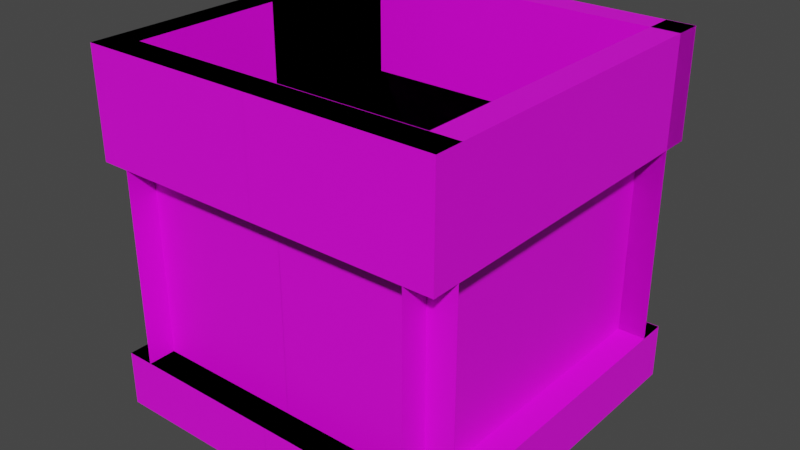 # Source: Walls.blend  (saved by Blender 3.4.6; exported with 4.5.12 LTS)
import bpy
from mathutils import Matrix  # noqa: F401  (used for matrix-valued properties, if any)

bpy.ops.wm.read_factory_settings(use_empty=True)
scene = bpy.context.scene
scene.name = 'Scene'

# ---- collections
col_collection = bpy.data.collections.new('Collection'); scene.collection.children.link(col_collection)

# ---- images (referenced by path relative to the original .blend; pixels are not part of the script)
import os
ASSET_DIR = os.environ.get("B2B_ASSET_DIR", "")  # directory of the original .blend (textures are referenced by path, not embedded)
HERE = os.path.dirname(os.path.abspath(__file__))  # packed textures are extracted next to this script under _unpacked/

def load_image(name, relpath, width, height, colorspace="sRGB"):
    """Load a texture the original file referenced (path relative to the .blend, or extracted next to this script)."""
    p = next((c for c in (os.path.join(HERE, relpath), os.path.join(ASSET_DIR, relpath)) if relpath and os.path.exists(c)), "")
    if p:
        img = bpy.data.images.load(p, check_existing=True)
        img.name = name
    else:  # same state as the original file: an image datablock whose file is absent (Cycles renders it pink)
        img = bpy.data.images.new(name, width, height)
        img.source = "FILE"
        img.filepath = "//" + (relpath or name)
    img.colorspace_settings.name = colorspace
    return img
img_modified_wall_png = load_image('Modified Wall.png', 'Modified Wall.png', 1024, 1024, 'sRGB')

# ---- materials (node trees are filled in below, after node groups)
mat_material_001 = bpy.data.materials.new('Material.001')
mat_material_001.use_transparent_shadow = False

# ---- material node trees
mat_material_001.use_nodes = True; mat_material_001.node_tree.nodes.clear()
_N = mat_material_001.node_tree.nodes; _L = mat_material_001.node_tree.links
n0 = _N.new('ShaderNodeBsdfPrincipled'); n0.name = 'Principled BSDF'; n0.location = (10, 300)
n0.distribution = 'GGX'
n0.subsurface_method = 'RANDOM_WALK_SKIN'
n0.inputs[3].default_value = 1.45
n0.inputs[27].default_value = (0.0, 0.0, 0.0, 1.0)
n0.inputs[28].default_value = 1.0
n1 = _N.new('ShaderNodeOutputMaterial'); n1.name = 'Material Output'; n1.location = (300, 300)
n2 = _N.new('ShaderNodeTexImage'); n2.name = 'Image Texture'; n2.location = (-280, 280)
n2.image = img_modified_wall_png
n2.interpolation = 'Closest'
_L.new(n0.outputs[0], n1.inputs[0])
_L.new(n2.outputs[0], n0.inputs[0])
n1.is_active_output = True

# ---- world
world_world = bpy.data.worlds.new('World'); scene.world = world_world
world_world.use_nodes = True; world_world.node_tree.nodes.clear()
_N = world_world.node_tree.nodes; _L = world_world.node_tree.links
n0 = _N.new('ShaderNodeOutputWorld'); n0.name = 'World Output'; n0.location = (300, 300)
n1 = _N.new('ShaderNodeBackground'); n1.name = 'Background'; n1.location = (10, 300)
n1.inputs[0].default_value = (0.05088, 0.05088, 0.05088, 1.0)
_L.new(n1.outputs[0], n0.inputs[0])
n0.is_active_output = True
world_world.color = (0.05088, 0.05088, 0.05088)
world_world.use_sun_shadow = False
world_world.sun_shadow_jitter_overblur = 0.0

# ---- meshes
me_cube_041 = bpy.data.meshes.new('Cube.041')
me_cube_041.from_pydata([(-0.5, -0.4219, 0.2969), (-0.5, 0.5, -5.96e-08), (0.5, -0.4219, 0.2969), (0.5, 0.5, -5.96e-08), (-0.5, -0.4219, -0.5469), (0.5, -0.4219, -0.5469), (-0.5, -0.4219, 0.0), (0.5, -0.4219, 0.0), (-0.5, -0.5, 0.0), (-0.5, -0.5, 0.2969), (0.5, -0.5, -0.5469), (0.5, -0.5, -0.7031), (-0.5, -0.5, -0.7031), (0.5, -0.5, 0.2969), (-0.5, -0.5, -0.5469), (0.5, -0.5, 0.0)], [], [(7, 3, 1, 6), (7, 6, 0, 2), (11, 10, 14, 12), (4, 5, 7, 6), (2, 0, 9, 13), (8, 15, 13, 9), (5, 4, 14, 10), (6, 7, 15, 8), (0, 6, 8, 9), (7, 2, 13, 15)])
_uv = me_cube_041.uv_layers.new(name='UVMap')
_uv.uv.foreach_set('vector', [0.5, 0.5, 0.5, 0.07812, 0.0, 0.07812, 0.0, 0.5, 1.0, 0.3906, 0.5, 0.3906, 0.5, 0.5391, 1.0, 0.5391, 1.0, 0.0, 1.0, 0.07812, 0.5, 0.07812, 0.5, 0.0, 0.5, 0.1172, 1.0, 0.1172, 1.0, 0.3906, 0.5, 0.3906, 1.0, 0.5781, 0.5, 0.5781, 0.5, 0.5391, 1.0, 0.5391, 0.5, 0.3906, 1.0, 0.3906, 1.0, 0.5391, 0.5, 0.5391, 1.0, 0.1172, 0.5, 0.1172, 0.5, 0.07812, 1.0, 0.07812, 0.5, 0.3984, 1.0, 0.3984, 1.0, 0.4297, 0.5, 0.4297, 0.9062, 0.5391, 0.9062, 0.3906, 0.9453, 0.3906, 0.9453, 0.5391, 0.7344, 0.3906, 0.7344, 0.5391, 0.7109, 0.5391, 0.7109, 0.3906])
me_cube_041.materials.append(mat_material_001)
me_cube_041.use_remesh_fix_poles = True
me_cube_041.use_remesh_preserve_attributes = False
me_cube_041.update()
me_cube_074 = bpy.data.meshes.new('Cube.074')
me_cube_074.from_pydata([(-0.5, -0.4219, 0.2969), (-0.5, 0.4219, -5.96e-08), (0.5, -0.4219, 0.2969), (-0.5, -0.4219, -0.5469), (0.5, -0.4219, -0.5469), (-0.5, -0.4219, 0.0), (0.5, -0.4219, 0.0), (-0.5, -0.5, 0.0), (-0.5, -0.5, 0.2969), (0.5, -0.5, -0.5469), (0.5, -0.5, -0.7031), (-0.5, -0.5, -0.7031), (0.5, -0.5, 0.2969), (-0.5, -0.5, -0.5469), (0.5, -0.5, 0.0), (0.5, 0.4219, 0.2969), (-0.5, 0.4219, 0.2969), (0.5, 0.4219, -0.5469), (-0.5, 0.4219, -0.5469), (0.5, 0.4219, 0.0), (0.5, 0.5, 0.0), (0.5, 0.5, 0.2969), (-0.5, 0.5, -0.5469), (-0.5, 0.5, -0.7031), (0.5, 0.5, -0.7031), (-0.5, 0.5, 0.2969), (0.5, 0.5, -0.5469), (-0.5, 0.5, 0.0)], [], [(6, 19, 1, 5), (6, 5, 0, 2), (10, 9, 13, 11), (3, 4, 6, 5), (2, 0, 8, 12), (7, 14, 12, 8), (4, 3, 13, 9), (5, 6, 14, 7), (0, 5, 7, 8), (6, 2, 12, 14), (1, 19, 15, 16), (23, 22, 26, 24), (17, 18, 1, 19), (16, 15, 21, 25), (20, 27, 25, 21), (18, 17, 26, 22), (19, 1, 27, 20), (15, 19, 20, 21), (1, 16, 25, 27)])
_uv = me_cube_074.uv_layers.new(name='UVMap')
_uv.uv.foreach_set('vector', [0.5, 0.4609, 0.5, 0.07812, 0.0, 0.07812, 0.0, 0.4609, 1.0, 0.3906, 0.5, 0.3906, 0.5, 0.5391, 1.0, 0.5391, 1.0, 0.0, 1.0, 0.07812, 0.5, 0.07812, 0.5, 0.0, 0.5, 0.1172, 1.0, 0.1172, 1.0, 0.3906, 0.5, 0.3906, 1.0, 0.5781, 0.5, 0.5781, 0.5, 0.5391, 1.0, 0.5391, 0.5, 0.3906, 1.0, 0.3906, 1.0, 0.5391, 0.5, 0.5391, 1.0, 0.1172, 0.5, 0.1172, 0.5, 0.07812, 1.0, 0.07812, 0.5, 0.3984, 1.0, 0.3984, 1.0, 0.4297, 0.5, 0.4297, 0.9062, 0.5391, 0.9062, 0.3906, 0.9453, 0.3906, 0.9453, 0.5391, 0.7344, 0.3906, 0.7344, 0.5391, 0.7109, 0.5391, 0.7109, 0.3906, 1.0, 0.3906, 0.5, 0.3906, 0.5, 0.5391, 1.0, 0.5391, 1.0, 0.0, 1.0, 0.07812, 0.5, 0.07812, 0.5, 0.0, 0.5, 0.1172, 1.0, 0.1172, 1.0, 0.3906, 0.5, 0.3906, 1.0, 0.5781, 0.5, 0.5781, 0.5, 0.5391, 1.0, 0.5391, 0.5, 0.3906, 1.0, 0.3906, 1.0, 0.5391, 0.5, 0.5391, 1.0, 0.1172, 0.5, 0.1172, 0.5, 0.07812, 1.0, 0.07812, 0.5, 0.3984, 1.0, 0.3984, 1.0, 0.4297, 0.5, 0.4297, 0.9062, 0.5391, 0.9062, 0.3906, 0.9453, 0.3906, 0.9453, 0.5391, 0.7344, 0.3906, 0.7344, 0.5391, 0.7109, 0.5391, 0.7109, 0.3906])
_ca = me_cube_074.color_attributes.new('Col', 'BYTE_COLOR', 'CORNER')
_ca.data.foreach_set('color', [1.0, 1.0, 1.0, 1.0, 1.0, 1.0, 1.0, 1.0, 1.0, 1.0, 1.0, 1.0, 1.0, 1.0, 1.0, 1.0, 1.0, 1.0, 1.0, 1.0, 1.0, 1.0, 1.0, 1.0, 1.0, 1.0, 1.0, 1.0, 1.0, 1.0, 1.0, 1.0, 1.0, 1.0, 1.0, 1.0, 1.0, 1.0, 1.0, 1.0, 1.0, 1.0, 1.0, 1.0, 1.0, 1.0, 1.0, 1.0, 1.0, 1.0, 1.0, 1.0, 1.0, 1.0, 1.0, 1.0, 1.0, 1.0, 1.0, 1.0, 1.0, 1.0, 1.0, 1.0, 1.0, 1.0, 1.0, 1.0, 1.0, 1.0, 1.0, 1.0, 1.0, 1.0, 1.0, 1.0, 1.0, 1.0, 1.0, 1.0, 1.0, 1.0, 1.0, 1.0, 1.0, 1.0, 1.0, 1.0, 1.0, 1.0, 1.0, 1.0, 1.0, 1.0, 1.0, 1.0, 1.0, 1.0, 1.0, 1.0, 1.0, 1.0, 1.0, 1.0, 1.0, 1.0, 1.0, 1.0, 1.0, 1.0, 1.0, 1.0, 1.0, 1.0, 1.0, 1.0, 1.0, 1.0, 1.0, 1.0, 1.0, 1.0, 1.0, 1.0, 1.0, 1.0, 1.0, 1.0, 1.0, 1.0, 1.0, 1.0, 1.0, 1.0, 1.0, 1.0, 1.0, 1.0, 1.0, 1.0, 1.0, 1.0, 1.0, 1.0, 1.0, 1.0, 1.0, 1.0, 1.0, 1.0, 1.0, 1.0, 1.0, 1.0, 1.0, 1.0, 1.0, 1.0, 1.0, 1.0, 1.0, 1.0, 1.0, 1.0, 1.0, 1.0, 1.0, 1.0, 1.0, 1.0, 1.0, 1.0, 1.0, 1.0, 1.0, 1.0, 1.0, 1.0, 1.0, 1.0, 1.0, 1.0, 1.0, 1.0, 1.0, 1.0, 1.0, 1.0, 1.0, 1.0, 1.0, 1.0, 1.0, 1.0, 1.0, 1.0, 1.0, 1.0, 1.0, 1.0, 1.0, 1.0, 1.0, 1.0, 1.0, 1.0, 1.0, 1.0, 1.0, 1.0, 1.0, 1.0, 1.0, 1.0, 1.0, 1.0, 1.0, 1.0, 1.0, 1.0, 1.0, 1.0, 1.0, 1.0, 1.0, 1.0, 1.0, 1.0, 1.0, 1.0, 1.0, 1.0, 1.0, 1.0, 1.0, 1.0, 1.0, 1.0, 1.0, 1.0, 1.0, 1.0, 1.0, 1.0, 1.0, 1.0, 1.0, 1.0, 1.0, 1.0, 1.0, 1.0, 1.0, 1.0, 1.0, 1.0, 1.0, 1.0, 1.0, 1.0, 1.0, 1.0, 1.0, 1.0, 1.0, 1.0, 1.0, 1.0, 1.0, 1.0, 1.0, 1.0, 1.0, 1.0, 1.0, 1.0, 1.0, 1.0, 1.0, 1.0, 1.0, 1.0, 1.0, 1.0, 1.0, 1.0, 1.0, 1.0, 1.0, 1.0, 1.0, 1.0, 1.0, 1.0, 1.0, 1.0, 1.0, 1.0, 1.0, 1.0, 1.0, 1.0, 1.0, 1.0])
me_cube_074.materials.append(mat_material_001)
me_cube_074.use_remesh_fix_poles = True
me_cube_074.use_remesh_preserve_attributes = False
me_cube_074.update()
me_cube_076 = bpy.data.meshes.new('Cube.076')
me_cube_076.from_pydata([(0.5, -0.4219, 0.2969), (0.5, 0.5, -5.96e-08), (0.5, -0.4219, -0.5469), (0.5, -0.4219, 0.0), (-0.4219, -0.5, 0.0), (-0.4219, -0.5, 0.2969), (0.5, -0.5, -0.5469), (0.5, -0.5, -0.7031), (-0.4219, -0.5, -0.7031), (0.5, -0.5, 0.2969), (-0.4219, -0.5, -0.5469), (0.5, -0.5, 0.0), (-0.4219, 0.5, 0.2969), (-0.4219, -0.4219, 0.2969), (-0.4219, 0.5, -0.5469), (-0.4219, -0.4219, -0.5469), (-0.4219, 0.5, 0.0), (-0.4219, -0.4219, 0.0), (-0.5, 0.5, 0.0), (-0.5, 0.5, 0.2969), (-0.5, -0.4219, -0.5469), (-0.5, -0.4219, -0.7031), (-0.5, 0.5, -0.7031), (-0.5, -0.4219, 0.2969), (-0.5, 0.5, -0.5469), (-0.5, -0.4219, 0.0), (-0.5, -0.5, 0.2969), (-0.5, -0.5, 0.0), (-0.5, -0.5, -0.5469), (-0.5, -0.5, -0.7031)], [], [(3, 1, 16, 17), (3, 17, 13, 0), (7, 6, 10, 8), (15, 2, 3, 17), (0, 13, 5, 9), (4, 11, 9, 5), (2, 15, 10, 6), (17, 3, 11, 4), (3, 0, 9, 11), (17, 16, 12, 13), (21, 20, 24, 22), (14, 15, 17, 16), (13, 12, 19, 23), (18, 25, 23, 19), (15, 14, 24, 20), (16, 17, 25, 18), (12, 16, 18, 19), (23, 25, 27, 26), (4, 5, 26, 27), (8, 10, 28, 29), (20, 21, 29, 28), (13, 23, 26, 5), (15, 20, 28, 10), (4, 27, 25, 17)])
_uv = me_cube_076.uv_layers.new(name='UVMap')
_uv.uv.foreach_set('vector', [0.5, 0.5, 0.5, 0.07812, 0.0, 0.07812, 0.0, 0.5, 0.9844, 0.3906, 0.5156, 0.3906, 0.5156, 0.5391, 0.9844, 0.5391, 0.9844, 0.0, 0.9844, 0.07812, 0.5156, 0.07812, 0.5156, 0.0, 0.5156, 0.1172, 0.9844, 0.1172, 0.9844, 0.3906, 0.5156, 0.3906, 0.9844, 0.5781, 0.5156, 0.5781, 0.5156, 0.5391, 0.9844, 0.5391, 0.5156, 0.3906, 0.9844, 0.3906, 0.9844, 0.5391, 0.5156, 0.5391, 0.9844, 0.1172, 0.5156, 0.1172, 0.5156, 0.07812, 0.9844, 0.07812, 0.5156, 0.3984, 0.9844, 0.3984, 0.9844, 0.4297, 0.5156, 0.4297, 0.7344, 0.3906, 0.7344, 0.5391, 0.7109, 0.5391, 0.7109, 0.3906, 0.9844, 0.3906, 0.5156, 0.3906, 0.5156, 0.5391, 0.9844, 0.5391, 0.9844, 0.0, 0.9844, 0.07812, 0.5156, 0.07812, 0.5156, 0.0, 0.5156, 0.1172, 0.9844, 0.1172, 0.9844, 0.3906, 0.5156, 0.3906, 0.9844, 0.5781, 0.5156, 0.5781, 0.5156, 0.5391, 0.9844, 0.5391, 0.5156, 0.3906, 0.9844, 0.3906, 0.9844, 0.5391, 0.5156, 0.5391, 0.9844, 0.1172, 0.5156, 0.1172, 0.5156, 0.07812, 0.9844, 0.07812, 0.5156, 0.3984, 0.9844, 0.3984, 0.9844, 0.4297, 0.5156, 0.4297, 0.9062, 0.5391, 0.9062, 0.3906, 0.9453, 0.3906, 0.9453, 0.5391, 0.9844, 0.5391, 0.9844, 0.3906, 0.9844, 0.3906, 0.9844, 0.5391, 0.5156, 0.3906, 0.5156, 0.5391, 0.5156, 0.5391, 0.5156, 0.3906, 0.5156, 0.0, 0.5156, 0.07812, 0.5156, 0.07812, 0.5156, 0.0, 0.9844, 0.07812, 0.9844, 0.0, 0.9844, 0.0, 0.9844, 0.07812, 0.5859, 0.6484, 0.5859, 0.6094, 0.625, 0.6094, 0.625, 0.6484, 0.625, 0.6484, 0.625, 0.6094, 0.6641, 0.6094, 0.6641, 0.6484, 0.6797, 0.3984, 0.6797, 0.4297, 0.6484, 0.4297, 0.6484, 0.3984])
me_cube_076.materials.append(mat_material_001)
me_cube_076.use_remesh_fix_poles = True
me_cube_076.use_remesh_preserve_attributes = False
me_cube_076.update()
me_cube_078 = bpy.data.meshes.new('Cube.078')
me_cube_078.from_pydata([(0.4219, 0.5014, 0.2969), (0.4219, 0.5014, -0.5469), (0.4219, 0.5014, 0.0), (0.5, -0.4205, 0.0), (0.5, -0.4205, 0.2969), (0.5, 0.5014, -0.5469), (0.5, 0.5014, -0.7031), (0.5, -0.4205, -0.7031), (0.5, 0.5014, 0.2969), (0.5, -0.4205, -0.5469), (0.5, 0.5014, 0.0), (-0.4219, -0.4205, 0.2969), (0.4219, -0.4205, 0.2969), (-0.4219, -0.4205, -0.5469), (0.4219, -0.4205, -0.5469), (-0.4219, -0.4205, 0.0), (0.4219, -0.4205, 0.0), (-0.4219, -0.4986, 0.0), (-0.4219, -0.4986, 0.2969), (0.4219, -0.4986, -0.5469), (0.4219, -0.4986, -0.7031), (-0.4219, -0.4986, -0.7031), (0.4219, -0.4986, 0.2969), (-0.4219, -0.4986, -0.5469), (0.4219, -0.4986, 0.0), (-0.4219, 0.5014, 0.2969), (-0.4219, 0.5014, -0.5469), (-0.4219, 0.5014, 0.0), (-0.5, 0.5014, 0.0), (-0.5, 0.5014, 0.2969), (-0.5, -0.4205, -0.5469), (-0.5, -0.4205, -0.7031), (-0.5, 0.5014, -0.7031), (-0.5, -0.4205, 0.2969), (-0.5, 0.5014, -0.5469), (-0.5, -0.4205, 0.0), (0.5, -0.4986, -0.5469), (0.5, -0.4986, -0.7031), (0.5, -0.4986, 0.2969), (0.5, -0.4986, 0.0), (-0.5, -0.4986, 0.2969), (-0.5, -0.4986, -0.7031), (-0.5, -0.4986, -0.5469), (-0.5, -0.4986, 0.0)], [], [(2, 27, 15, 16), (2, 16, 12, 0), (6, 5, 9, 7), (14, 1, 2, 16), (0, 12, 4, 8), (3, 10, 8, 4), (1, 14, 9, 5), (16, 2, 10, 3), (2, 0, 8, 10), (16, 15, 11, 12), (20, 19, 23, 21), (13, 14, 16, 15), (12, 11, 18, 22), (17, 24, 22, 18), (14, 13, 23, 19), (15, 16, 24, 17), (15, 27, 25, 11), (31, 30, 34, 32), (26, 13, 15, 27), (11, 25, 29, 33), (28, 35, 33, 29), (13, 26, 34, 30), (27, 15, 35, 28), (25, 27, 28, 29), (7, 9, 36, 37), (3, 4, 38, 39), (22, 24, 39, 38), (19, 20, 37, 36), (21, 23, 42, 41), (17, 18, 40, 43), (33, 35, 43, 40), (30, 31, 41, 42), (11, 33, 40, 18), (12, 22, 38, 4), (14, 19, 36, 9), (13, 30, 42, 23), (17, 43, 35, 15), (3, 39, 24, 16)])
_uv = me_cube_078.uv_layers.new(name='UVMap')
_uv.uv.foreach_set('vector', [0.4844, 0.5, 0.4844, 0.0625, 0.01562, 0.0625, 0.01562, 0.5, 0.9844, 0.3906, 0.5156, 0.3906, 0.5156, 0.5391, 0.9844, 0.5391, 0.9844, 0.0, 0.9844, 0.07812, 0.5156, 0.07812, 0.5156, 0.0, 0.5156, 0.1172, 0.9844, 0.1172, 0.9844, 0.3906, 0.5156, 0.3906, 0.9844, 0.5781, 0.5156, 0.5781, 0.5156, 0.5391, 0.9844, 0.5391, 0.5156, 0.3906, 0.9844, 0.3906, 0.9844, 0.5391, 0.5156, 0.5391, 0.9844, 0.1172, 0.5156, 0.1172, 0.5156, 0.07812, 0.9844, 0.07812, 0.5156, 0.3984, 0.9844, 0.3984, 0.9844, 0.4297, 0.5156, 0.4297, 0.7344, 0.3906, 0.7344, 0.5391, 0.7109, 0.5391, 0.7109, 0.3906, 0.9688, 0.3906, 0.5312, 0.3906, 0.5312, 0.5391, 0.9688, 0.5391, 0.9688, 0.0, 0.9688, 0.07812, 0.5312, 0.07812, 0.5312, 0.0, 0.5312, 0.1172, 0.9688, 0.1172, 0.9688, 0.3906, 0.5312, 0.3906, 0.9688, 0.5781, 0.5312, 0.5781, 0.5312, 0.5391, 0.9688, 0.5391, 0.5312, 0.3906, 0.9688, 0.3906, 0.9688, 0.5391, 0.5312, 0.5391, 0.9688, 0.1172, 0.5312, 0.1172, 0.5312, 0.07812, 0.9688, 0.07812, 0.5312, 0.3984, 0.9688, 0.3984, 0.9688, 0.4297, 0.5312, 0.4297, 0.9844, 0.3906, 0.5156, 0.3906, 0.5156, 0.5391, 0.9844, 0.5391, 0.9844, 0.0, 0.9844, 0.07812, 0.5156, 0.07812, 0.5156, 0.0, 0.5156, 0.1172, 0.9844, 0.1172, 0.9844, 0.3906, 0.5156, 0.3906, 0.9844, 0.5781, 0.5156, 0.5781, 0.5156, 0.5391, 0.9844, 0.5391, 0.5156, 0.3906, 0.9844, 0.3906, 0.9844, 0.5391, 0.5156, 0.5391, 0.9844, 0.1172, 0.5156, 0.1172, 0.5156, 0.07812, 0.9844, 0.07812, 0.5156, 0.3984, 0.9844, 0.3984, 0.9844, 0.4297, 0.5156, 0.4297, 0.9062, 0.5391, 0.9062, 0.3906, 0.9453, 0.3906, 0.9453, 0.5391, 0.5156, 0.0, 0.5156, 0.07812, 0.5156, 0.07812, 0.5156, 0.0, 0.5156, 0.3906, 0.5156, 0.5391, 0.5156, 0.5391, 0.5156, 0.3906, 0.9688, 0.5391, 0.9688, 0.3906, 0.9688, 0.3906, 0.9688, 0.5391, 0.9688, 0.07812, 0.9688, 0.0, 0.9688, 0.0, 0.9688, 0.07812, 0.5312, 0.0, 0.5312, 0.07812, 0.5312, 0.07812, 0.5312, 0.0, 0.5312, 0.3906, 0.5312, 0.5391, 0.5312, 0.5391, 0.5312, 0.3906, 0.9844, 0.5391, 0.9844, 0.3906, 0.9844, 0.3906, 0.9844, 0.5391, 0.9844, 0.07812, 0.9844, 0.0, 0.9844, 0.0, 0.9844, 0.07812, 0.5859, 0.6484, 0.5859, 0.6094, 0.625, 0.6094, 0.625, 0.6484, 0.5859, 0.6484, 0.5859, 0.6094, 0.625, 0.6094, 0.625, 0.6484, 0.625, 0.6484, 0.625, 0.6094, 0.6641, 0.6094, 0.6641, 0.6484, 0.625, 0.6484, 0.625, 0.6094, 0.6641, 0.6094, 0.6641, 0.6484, 0.7344, 0.4062, 0.7344, 0.4531, 0.6875, 0.4531, 0.6875, 0.4062, 0.6562, 0.4141, 0.7031, 0.4141, 0.7031, 0.4609, 0.6562, 0.4609])
me_cube_078.materials.append(mat_material_001)
me_cube_078.use_remesh_fix_poles = True
me_cube_078.use_remesh_preserve_attributes = False
me_cube_078.update()
me_cube_083 = bpy.data.meshes.new('Cube.083')
me_cube_083.from_pydata([(-0.4219, -0.5, 0.0), (-0.4219, -0.5, -0.5469), (-0.4219, -0.4219, -0.5469), (-0.5, -0.4219, -0.5469), (-0.5, -0.5, 0.2969), (-0.5, -0.5, 0.0), (-0.5, -0.5, -0.5469), (-0.5, -0.4219, 0.0), (-0.4219, -0.4219, 0.0), (-0.4219, -0.4219, 0.2969), (-0.5, -0.4219, 0.2969), (-0.4219, -0.5, 0.2969), (-0.5, -0.5, 0.0), (0.5, -0.5, 0.0), (-0.5, 0.5, 0.0), (0.5, 0.5, 0.0)], [], [(10, 7, 5, 4), (0, 11, 4, 5), (9, 10, 4, 11), (2, 3, 6, 1), (3, 2, 8, 7), (2, 1, 0, 8), (7, 10, 9, 8), (8, 9, 11, 0), (0, 5, 7, 8), (12, 13, 15, 14)])
_uv = me_cube_083.uv_layers.new(name='UVMap')
_uv.uv.foreach_set('vector', [0.9844, 0.5391, 0.9844, 0.3906, 0.9844, 0.3906, 0.9844, 0.5391, 0.5156, 0.3906, 0.5156, 0.5391, 0.5156, 0.5391, 0.5156, 0.3906, 0.6641, 0.6484, 0.6641, 0.6094, 0.7031, 0.6094, 0.7031, 0.6484, 0.7031, 0.6484, 0.7031, 0.6094, 0.7422, 0.6094, 0.7422, 0.6484, 0.5, 0.1172, 0.5391, 0.1172, 0.5391, 0.3906, 0.5, 0.3906, 1.0, 0.1172, 0.9609, 0.1172, 0.9609, 0.3906, 1.0, 0.3906, 0.5547, 0.3906, 0.5547, 0.5391, 0.5234, 0.5391, 0.5234, 0.3906, 0.5547, 0.3906, 0.5547, 0.5391, 0.5859, 0.5391, 0.5859, 0.3906, 0.7578, 0.3516, 0.7891, 0.3516, 0.7891, 0.3828, 0.7578, 0.3828, 0.0, 0.0, 0.5, 0.0, 0.5, 0.5, 0.0, 0.5])
me_cube_083.materials.append(mat_material_001)
me_cube_083.use_remesh_fix_poles = True
me_cube_083.use_remesh_preserve_attributes = False
me_cube_083.update()
me_cube_084 = bpy.data.meshes.new('Cube.084')
me_cube_084.from_pydata([(-0.4219, -0.5, 0.0), (-0.4219, -0.5, -0.5469), (-0.4219, -0.4219, -0.5469), (-0.5, -0.4219, -0.5469), (-0.5, -0.5, 0.2969), (-0.5, -0.5, 0.0), (-0.5, -0.5, -0.5469), (-0.5, -0.4219, 0.0), (-0.4219, -0.4219, 0.0), (-0.4219, -0.4219, 0.2969), (-0.5, -0.4219, 0.2969), (-0.4219, -0.5, 0.2969), (0.5, -0.4219, 0.0), (0.5, -0.4219, -0.5469), (0.4219, -0.4219, -0.5469), (0.4219, -0.5, -0.5469), (0.5, -0.5, 0.2969), (0.5, -0.5, 0.0), (0.5, -0.5, -0.5469), (0.4219, -0.5, 0.0), (0.4219, -0.4219, 0.0), (0.4219, -0.4219, 0.2969), (0.4219, -0.5, 0.2969), (0.5, -0.4219, 0.2969), (0.5, -0.5, 0.0), (0.5, 0.5, 0.0), (-0.5, -0.5, 0.0), (-0.5, 0.5, 0.0)], [], [(10, 7, 5, 4), (0, 11, 4, 5), (9, 10, 4, 11), (2, 3, 6, 1), (3, 2, 8, 7), (2, 1, 0, 8), (7, 10, 9, 8), (8, 9, 11, 0), (0, 5, 7, 8), (22, 19, 17, 16), (12, 23, 16, 17), (21, 22, 16, 23), (14, 15, 18, 13), (15, 14, 20, 19), (14, 13, 12, 20), (19, 22, 21, 20), (20, 21, 23, 12), (12, 17, 19, 20), (24, 25, 27, 26)])
_uv = me_cube_084.uv_layers.new(name='UVMap')
_uv.uv.foreach_set('vector', [0.9844, 0.5391, 0.9844, 0.3906, 0.9844, 0.3906, 0.9844, 0.5391, 0.5156, 0.3906, 0.5156, 0.5391, 0.5156, 0.5391, 0.5156, 0.3906, 0.6641, 0.6484, 0.6641, 0.6094, 0.7031, 0.6094, 0.7031, 0.6484, 0.7031, 0.6484, 0.7031, 0.6094, 0.7422, 0.6094, 0.7422, 0.6484, 0.5, 0.1172, 0.5391, 0.1172, 0.5391, 0.3906, 0.5, 0.3906, 1.0, 0.1172, 0.9609, 0.1172, 0.9609, 0.3906, 1.0, 0.3906, 0.5547, 0.3906, 0.5547, 0.5391, 0.5234, 0.5391, 0.5234, 0.3906, 0.5547, 0.3906, 0.5547, 0.5391, 0.5859, 0.5391, 0.5859, 0.3906, 0.7578, 0.3516, 0.7891, 0.3516, 0.7891, 0.3828, 0.7578, 0.3828, 0.9844, 0.5391, 0.9844, 0.3906, 0.9844, 0.3906, 0.9844, 0.5391, 0.5156, 0.3906, 0.5156, 0.5391, 0.5156, 0.5391, 0.5156, 0.3906, 0.6641, 0.6484, 0.6641, 0.6094, 0.7031, 0.6094, 0.7031, 0.6484, 0.7031, 0.6484, 0.7031, 0.6094, 0.7422, 0.6094, 0.7422, 0.6484, 0.5, 0.1172, 0.5391, 0.1172, 0.5391, 0.3906, 0.5, 0.3906, 1.0, 0.1172, 0.9609, 0.1172, 0.9609, 0.3906, 1.0, 0.3906, 0.5547, 0.3906, 0.5547, 0.5391, 0.5234, 0.5391, 0.5234, 0.3906, 0.5547, 0.3906, 0.5547, 0.5391, 0.5859, 0.5391, 0.5859, 0.3906, 0.7578, 0.3516, 0.7891, 0.3516, 0.7891, 0.3828, 0.7578, 0.3828, 0.0, 0.0, 0.5, 0.0, 0.5, 0.5, 0.0, 0.5])
me_cube_084.materials.append(mat_material_001)
me_cube_084.use_remesh_fix_poles = True
me_cube_084.use_remesh_preserve_attributes = False
me_cube_084.update()
me_cube_086 = bpy.data.meshes.new('Cube.086')
me_cube_086.from_pydata([(-0.4219, -0.5, 0.0), (-0.4219, -0.5, -0.5469), (-0.4219, -0.4219, -0.5469), (-0.5, -0.4219, -0.5469), (-0.5, -0.5, 0.2969), (-0.5, -0.5, 0.0), (-0.5, -0.5, -0.5469), (-0.5, -0.4219, 0.0), (-0.4219, -0.4219, 0.0), (-0.4219, -0.4219, 0.2969), (-0.5, -0.4219, 0.2969), (-0.4219, -0.5, 0.2969), (0.5, -0.4219, 0.0), (0.5, -0.4219, -0.5469), (0.4219, -0.4219, -0.5469), (0.4219, -0.5, -0.5469), (0.5, -0.5, 0.2969), (0.5, -0.5, 0.0), (0.5, -0.5, -0.5469), (0.4219, -0.5, 0.0), (0.4219, -0.4219, 0.0), (0.4219, -0.4219, 0.2969), (0.4219, -0.5, 0.2969), (0.5, -0.4219, 0.2969), (0.4219, 0.5, 0.0), (0.4219, 0.5, -0.5469), (0.4219, 0.4219, -0.5469), (0.5, 0.4219, -0.5469), (0.5, 0.5, 0.2969), (0.5, 0.5, 0.0), (0.5, 0.5, -0.5469), (0.5, 0.4219, 0.0), (0.4219, 0.4219, 0.0), (0.4219, 0.4219, 0.2969), (0.5, 0.4219, 0.2969), (0.4219, 0.5, 0.2969), (0.5, 0.5, 0.0), (-0.5, 0.5, 0.0), (0.5, -0.5, 0.0), (-0.5, -0.5, 0.0)], [], [(10, 7, 5, 4), (0, 11, 4, 5), (9, 10, 4, 11), (2, 3, 6, 1), (3, 2, 8, 7), (2, 1, 0, 8), (7, 10, 9, 8), (8, 9, 11, 0), (0, 5, 7, 8), (22, 19, 17, 16), (12, 23, 16, 17), (21, 22, 16, 23), (14, 15, 18, 13), (15, 14, 20, 19), (14, 13, 12, 20), (19, 22, 21, 20), (20, 21, 23, 12), (12, 17, 19, 20), (34, 31, 29, 28), (24, 35, 28, 29), (33, 34, 28, 35), (26, 27, 30, 25), (27, 26, 32, 31), (26, 25, 24, 32), (31, 34, 33, 32), (32, 33, 35, 24), (24, 29, 31, 32), (36, 37, 39, 38)])
_uv = me_cube_086.uv_layers.new(name='UVMap')
_uv.uv.foreach_set('vector', [0.9844, 0.5391, 0.9844, 0.3906, 0.9844, 0.3906, 0.9844, 0.5391, 0.5156, 0.3906, 0.5156, 0.5391, 0.5156, 0.5391, 0.5156, 0.3906, 0.6641, 0.6484, 0.6641, 0.6094, 0.7031, 0.6094, 0.7031, 0.6484, 0.7031, 0.6484, 0.7031, 0.6094, 0.7422, 0.6094, 0.7422, 0.6484, 0.5, 0.1172, 0.5391, 0.1172, 0.5391, 0.3906, 0.5, 0.3906, 1.0, 0.1172, 0.9609, 0.1172, 0.9609, 0.3906, 1.0, 0.3906, 0.5547, 0.3906, 0.5547, 0.5391, 0.5234, 0.5391, 0.5234, 0.3906, 0.5547, 0.3906, 0.5547, 0.5391, 0.5859, 0.5391, 0.5859, 0.3906, 0.7578, 0.3516, 0.7891, 0.3516, 0.7891, 0.3828, 0.7578, 0.3828, 0.9844, 0.5391, 0.9844, 0.3906, 0.9844, 0.3906, 0.9844, 0.5391, 0.5156, 0.3906, 0.5156, 0.5391, 0.5156, 0.5391, 0.5156, 0.3906, 0.6641, 0.6484, 0.6641, 0.6094, 0.7031, 0.6094, 0.7031, 0.6484, 0.7031, 0.6484, 0.7031, 0.6094, 0.7422, 0.6094, 0.7422, 0.6484, 0.5, 0.1172, 0.5391, 0.1172, 0.5391, 0.3906, 0.5, 0.3906, 1.0, 0.1172, 0.9609, 0.1172, 0.9609, 0.3906, 1.0, 0.3906, 0.5547, 0.3906, 0.5547, 0.5391, 0.5234, 0.5391, 0.5234, 0.3906, 0.5547, 0.3906, 0.5547, 0.5391, 0.5859, 0.5391, 0.5859, 0.3906, 0.7578, 0.3516, 0.7891, 0.3516, 0.7891, 0.3828, 0.7578, 0.3828, 0.9844, 0.5391, 0.9844, 0.3906, 0.9844, 0.3906, 0.9844, 0.5391, 0.5156, 0.3906, 0.5156, 0.5391, 0.5156, 0.5391, 0.5156, 0.3906, 0.6641, 0.6484, 0.6641, 0.6094, 0.7031, 0.6094, 0.7031, 0.6484, 0.7031, 0.6484, 0.7031, 0.6094, 0.7422, 0.6094, 0.7422, 0.6484, 0.5, 0.1172, 0.5391, 0.1172, 0.5391, 0.3906, 0.5, 0.3906, 1.0, 0.1172, 0.9609, 0.1172, 0.9609, 0.3906, 1.0, 0.3906, 0.5547, 0.3906, 0.5547, 0.5391, 0.5234, 0.5391, 0.5234, 0.3906, 0.5547, 0.3906, 0.5547, 0.5391, 0.5859, 0.5391, 0.5859, 0.3906, 0.7578, 0.3516, 0.7891, 0.3516, 0.7891, 0.3828, 0.7578, 0.3828, 0.0, 0.0, 0.5, 0.0, 0.5, 0.5, 0.0, 0.5])
me_cube_086.materials.append(mat_material_001)
me_cube_086.use_remesh_fix_poles = True
me_cube_086.use_remesh_preserve_attributes = False
me_cube_086.update()
me_cube_088 = bpy.data.meshes.new('Cube.088')
me_cube_088.from_pydata([(-0.4219, -0.5, 0.0), (-0.4219, -0.5, -0.5469), (-0.4219, -0.4219, -0.5469), (-0.5, -0.4219, -0.5469), (-0.5, -0.5, 0.2969), (-0.5, -0.5, 0.0), (-0.5, -0.5, -0.5469), (-0.5, -0.4219, 0.0), (-0.4219, -0.4219, 0.0), (-0.4219, -0.4219, 0.2969), (-0.5, -0.4219, 0.2969), (-0.4219, -0.5, 0.2969), (0.5, -0.4219, 0.0), (0.5, -0.4219, -0.5469), (0.4219, -0.4219, -0.5469), (0.4219, -0.5, -0.5469), (0.5, -0.5, 0.2969), (0.5, -0.5, 0.0), (0.5, -0.5, -0.5469), (0.4219, -0.5, 0.0), (0.4219, -0.4219, 0.0), (0.4219, -0.4219, 0.2969), (0.4219, -0.5, 0.2969), (0.5, -0.4219, 0.2969), (0.4219, 0.5, 0.0), (0.4219, 0.5, -0.5469), (0.4219, 0.4219, -0.5469), (0.5, 0.4219, -0.5469), (0.5, 0.5, 0.2969), (0.5, 0.5, 0.0), (0.5, 0.5, -0.5469), (0.5, 0.4219, 0.0), (0.4219, 0.4219, 0.0), (0.4219, 0.4219, 0.2969), (0.5, 0.4219, 0.2969), (0.4219, 0.5, 0.2969), (-0.5, 0.4219, 0.0), (-0.5, 0.4219, -0.5469), (-0.4219, 0.4219, -0.5469), (-0.4219, 0.5, -0.5469), (-0.5, 0.5, 0.2969), (-0.5, 0.5, 0.0), (-0.5, 0.5, -0.5469), (-0.4219, 0.5, 0.0), (-0.4219, 0.4219, 0.0), (-0.4219, 0.4219, 0.2969), (-0.4219, 0.5, 0.2969), (-0.5, 0.4219, 0.2969), (-0.5, 0.5, 0.0), (-0.5, -0.5, 0.0), (0.5, 0.5, 0.0), (0.5, -0.5, 0.0)], [], [(10, 7, 5, 4), (0, 11, 4, 5), (9, 10, 4, 11), (2, 3, 6, 1), (3, 2, 8, 7), (2, 1, 0, 8), (7, 10, 9, 8), (8, 9, 11, 0), (0, 5, 7, 8), (22, 19, 17, 16), (12, 23, 16, 17), (21, 22, 16, 23), (14, 15, 18, 13), (15, 14, 20, 19), (14, 13, 12, 20), (19, 22, 21, 20), (20, 21, 23, 12), (12, 17, 19, 20), (34, 31, 29, 28), (24, 35, 28, 29), (33, 34, 28, 35), (26, 27, 30, 25), (27, 26, 32, 31), (26, 25, 24, 32), (31, 34, 33, 32), (32, 33, 35, 24), (24, 29, 31, 32), (46, 43, 41, 40), (36, 47, 40, 41), (45, 46, 40, 47), (38, 39, 42, 37), (39, 38, 44, 43), (38, 37, 36, 44), (43, 46, 45, 44), (44, 45, 47, 36), (36, 41, 43, 44), (48, 49, 51, 50)])
_uv = me_cube_088.uv_layers.new(name='UVMap')
_uv.uv.foreach_set('vector', [0.9844, 0.5391, 0.9844, 0.3906, 0.9844, 0.3906, 0.9844, 0.5391, 0.5156, 0.3906, 0.5156, 0.5391, 0.5156, 0.5391, 0.5156, 0.3906, 0.6641, 0.6484, 0.6641, 0.6094, 0.7031, 0.6094, 0.7031, 0.6484, 0.7031, 0.6484, 0.7031, 0.6094, 0.7422, 0.6094, 0.7422, 0.6484, 0.5, 0.1172, 0.5391, 0.1172, 0.5391, 0.3906, 0.5, 0.3906, 1.0, 0.1172, 0.9609, 0.1172, 0.9609, 0.3906, 1.0, 0.3906, 0.5547, 0.3906, 0.5547, 0.5391, 0.5234, 0.5391, 0.5234, 0.3906, 0.5547, 0.3906, 0.5547, 0.5391, 0.5859, 0.5391, 0.5859, 0.3906, 0.7578, 0.3516, 0.7891, 0.3516, 0.7891, 0.3828, 0.7578, 0.3828, 0.9844, 0.5391, 0.9844, 0.3906, 0.9844, 0.3906, 0.9844, 0.5391, 0.5156, 0.3906, 0.5156, 0.5391, 0.5156, 0.5391, 0.5156, 0.3906, 0.6641, 0.6484, 0.6641, 0.6094, 0.7031, 0.6094, 0.7031, 0.6484, 0.7031, 0.6484, 0.7031, 0.6094, 0.7422, 0.6094, 0.7422, 0.6484, 0.5, 0.1172, 0.5391, 0.1172, 0.5391, 0.3906, 0.5, 0.3906, 1.0, 0.1172, 0.9609, 0.1172, 0.9609, 0.3906, 1.0, 0.3906, 0.5547, 0.3906, 0.5547, 0.5391, 0.5234, 0.5391, 0.5234, 0.3906, 0.5547, 0.3906, 0.5547, 0.5391, 0.5859, 0.5391, 0.5859, 0.3906, 0.7578, 0.3516, 0.7891, 0.3516, 0.7891, 0.3828, 0.7578, 0.3828, 0.9844, 0.5391, 0.9844, 0.3906, 0.9844, 0.3906, 0.9844, 0.5391, 0.5156, 0.3906, 0.5156, 0.5391, 0.5156, 0.5391, 0.5156, 0.3906, 0.6641, 0.6484, 0.6641, 0.6094, 0.7031, 0.6094, 0.7031, 0.6484, 0.7031, 0.6484, 0.7031, 0.6094, 0.7422, 0.6094, 0.7422, 0.6484, 0.5, 0.1172, 0.5391, 0.1172, 0.5391, 0.3906, 0.5, 0.3906, 1.0, 0.1172, 0.9609, 0.1172, 0.9609, 0.3906, 1.0, 0.3906, 0.5547, 0.3906, 0.5547, 0.5391, 0.5234, 0.5391, 0.5234, 0.3906, 0.5547, 0.3906, 0.5547, 0.5391, 0.5859, 0.5391, 0.5859, 0.3906, 0.7578, 0.3516, 0.7891, 0.3516, 0.7891, 0.3828, 0.7578, 0.3828, 0.9844, 0.5391, 0.9844, 0.3906, 0.9844, 0.3906, 0.9844, 0.5391, 0.5156, 0.3906, 0.5156, 0.5391, 0.5156, 0.5391, 0.5156, 0.3906, 0.6641, 0.6484, 0.6641, 0.6094, 0.7031, 0.6094, 0.7031, 0.6484, 0.7031, 0.6484, 0.7031, 0.6094, 0.7422, 0.6094, 0.7422, 0.6484, 0.5, 0.1172, 0.5391, 0.1172, 0.5391, 0.3906, 0.5, 0.3906, 1.0, 0.1172, 0.9609, 0.1172, 0.9609, 0.3906, 1.0, 0.3906, 0.5547, 0.3906, 0.5547, 0.5391, 0.5234, 0.5391, 0.5234, 0.3906, 0.5547, 0.3906, 0.5547, 0.5391, 0.5859, 0.5391, 0.5859, 0.3906, 0.7578, 0.3516, 0.7891, 0.3516, 0.7891, 0.3828, 0.7578, 0.3828, 0.0, 0.0, 0.5, 0.0, 0.5, 0.5, 0.0, 0.5])
me_cube_088.materials.append(mat_material_001)
me_cube_088.use_remesh_fix_poles = True
me_cube_088.use_remesh_preserve_attributes = False
me_cube_088.update()
me_cube_090 = bpy.data.meshes.new('Cube.090')
me_cube_090.from_pydata([(-0.4219, -0.5, 0.0), (-0.4219, -0.5, -0.5469), (-0.4219, -0.4219, -0.5469), (-0.5, -0.4219, -0.5469), (-0.5, -0.5, 0.2969), (-0.5, -0.5, 0.0), (-0.5, -0.5, -0.5469), (-0.5, -0.4219, 0.0), (-0.4219, -0.4219, 0.0), (-0.4219, -0.4219, 0.2969), (-0.5, -0.4219, 0.2969), (-0.4219, -0.5, 0.2969), (-0.5, 0.4219, 0.2969), (-0.5, -0.5, -5.96e-08), (-0.5, 0.4219, -0.5469), (-0.5, 0.4219, 0.0), (0.4219, 0.5, 0.0), (0.4219, 0.5, 0.2969), (-0.5, 0.5, -0.5469), (-0.5, 0.5, -0.7031), (0.4219, 0.5, -0.7031), (-0.5, 0.5, 0.2969), (0.4219, 0.5, -0.5469), (-0.5, 0.5, 0.0), (0.4219, -0.5, 0.2969), (0.4219, 0.4219, 0.2969), (0.4219, -0.5, -0.5469), (0.4219, 0.4219, -0.5469), (0.4219, -0.5, 0.0), (0.4219, 0.4219, 0.0), (0.5, -0.5, 0.0), (0.5, -0.5, 0.2969), (0.5, 0.4219, -0.5469), (0.5, 0.4219, -0.7031), (0.5, -0.5, -0.7031), (0.5, 0.4219, 0.2969), (0.5, -0.5, -0.5469), (0.5, 0.4219, 0.0), (0.5, 0.5, 0.2969), (0.5, 0.5, 0.0), (0.5, 0.5, -0.5469), (0.5, 0.5, -0.7031)], [], [(10, 7, 5, 4), (0, 11, 4, 5), (9, 10, 4, 11), (2, 3, 6, 1), (3, 2, 8, 7), (2, 1, 0, 8), (7, 10, 9, 8), (8, 9, 11, 0), (0, 5, 7, 8), (15, 13, 28, 29), (15, 29, 25, 12), (19, 18, 22, 20), (27, 14, 15, 29), (12, 25, 17, 21), (16, 23, 21, 17), (14, 27, 22, 18), (29, 15, 23, 16), (15, 12, 21, 23), (29, 28, 24, 25), (33, 32, 36, 34), (26, 27, 29, 28), (25, 24, 31, 35), (30, 37, 35, 31), (27, 26, 36, 32), (28, 29, 37, 30), (24, 28, 30, 31), (35, 37, 39, 38), (16, 17, 38, 39), (20, 22, 40, 41), (32, 33, 41, 40), (25, 35, 38, 17), (27, 32, 40, 22), (16, 39, 37, 29)])
_uv = me_cube_090.uv_layers.new(name='UVMap')
_uv.uv.foreach_set('vector', [0.9844, 0.5391, 0.9844, 0.3906, 0.9844, 0.3906, 0.9844, 0.5391, 0.5156, 0.3906, 0.5156, 0.5391, 0.5156, 0.5391, 0.5156, 0.3906, 0.6641, 0.6484, 0.6641, 0.6094, 0.7031, 0.6094, 0.7031, 0.6484, 0.7031, 0.6484, 0.7031, 0.6094, 0.7422, 0.6094, 0.7422, 0.6484, 0.5, 0.1172, 0.5391, 0.1172, 0.5391, 0.3906, 0.5, 0.3906, 1.0, 0.1172, 0.9609, 0.1172, 0.9609, 0.3906, 1.0, 0.3906, 0.5547, 0.3906, 0.5547, 0.5391, 0.5234, 0.5391, 0.5234, 0.3906, 0.5547, 0.3906, 0.5547, 0.5391, 0.5859, 0.5391, 0.5859, 0.3906, 0.7578, 0.3516, 0.7891, 0.3516, 0.7891, 0.3828, 0.7578, 0.3828, 0.5, 0.5, 0.5, 0.07812, 0.0, 0.07812, 0.0, 0.5, 0.9844, 0.3906, 0.5156, 0.3906, 0.5156, 0.5391, 0.9844, 0.5391, 0.9844, 0.0, 0.9844, 0.07812, 0.5156, 0.07812, 0.5156, 0.0, 0.5156, 0.1172, 0.9844, 0.1172, 0.9844, 0.3906, 0.5156, 0.3906, 0.9844, 0.5781, 0.5156, 0.5781, 0.5156, 0.5391, 0.9844, 0.5391, 0.5156, 0.3906, 0.9844, 0.3906, 0.9844, 0.5391, 0.5156, 0.5391, 0.9844, 0.1172, 0.5156, 0.1172, 0.5156, 0.07812, 0.9844, 0.07812, 0.5156, 0.3984, 0.9844, 0.3984, 0.9844, 0.4297, 0.5156, 0.4297, 0.7344, 0.3906, 0.7344, 0.5391, 0.7109, 0.5391, 0.7109, 0.3906, 0.9844, 0.3906, 0.5156, 0.3906, 0.5156, 0.5391, 0.9844, 0.5391, 0.9844, 0.0, 0.9844, 0.07812, 0.5156, 0.07812, 0.5156, 0.0, 0.5156, 0.1172, 0.9844, 0.1172, 0.9844, 0.3906, 0.5156, 0.3906, 0.9844, 0.5781, 0.5156, 0.5781, 0.5156, 0.5391, 0.9844, 0.5391, 0.5156, 0.3906, 0.9844, 0.3906, 0.9844, 0.5391, 0.5156, 0.5391, 0.9844, 0.1172, 0.5156, 0.1172, 0.5156, 0.07812, 0.9844, 0.07812, 0.5156, 0.3984, 0.9844, 0.3984, 0.9844, 0.4297, 0.5156, 0.4297, 0.9062, 0.5391, 0.9062, 0.3906, 0.9453, 0.3906, 0.9453, 0.5391, 0.9844, 0.5391, 0.9844, 0.3906, 0.9844, 0.3906, 0.9844, 0.5391, 0.5156, 0.3906, 0.5156, 0.5391, 0.5156, 0.5391, 0.5156, 0.3906, 0.5156, 0.0, 0.5156, 0.07812, 0.5156, 0.07812, 0.5156, 0.0, 0.9844, 0.07812, 0.9844, 0.0, 0.9844, 0.0, 0.9844, 0.07812, 0.5859, 0.6484, 0.5859, 0.6094, 0.625, 0.6094, 0.625, 0.6484, 0.625, 0.6484, 0.625, 0.6094, 0.6641, 0.6094, 0.6641, 0.6484, 0.6797, 0.3984, 0.6797, 0.4297, 0.6484, 0.4297, 0.6484, 0.3984])
me_cube_090.materials.append(mat_material_001)
me_cube_090.use_remesh_fix_poles = True
me_cube_090.use_remesh_preserve_attributes = False
me_cube_090.update()
me_cube_092 = bpy.data.meshes.new('Cube.092')
me_cube_092.from_pydata([(-0.4219, -0.5, 0.0), (-0.4219, -0.5, -0.5469), (-0.4219, -0.4219, -0.5469), (-0.5, -0.4219, -0.5469), (-0.5, -0.5, 0.2969), (-0.5, -0.5, 0.0), (-0.5, -0.5, -0.5469), (-0.5, -0.4219, 0.0), (-0.4219, -0.4219, 0.0), (-0.4219, -0.4219, 0.2969), (-0.5, -0.4219, 0.2969), (-0.4219, -0.5, 0.2969), (0.4219, -0.5, 0.2969), (-0.5, -0.5, -5.96e-08), (0.4219, 0.5, 0.2969), (-0.5, 0.5, -5.96e-08), (0.4219, -0.5, -0.5469), (0.4219, 0.5, -0.5469), (0.4219, -0.5, 0.0), (0.4219, 0.5, 0.0), (0.5, -0.5, 0.0), (0.5, -0.5, 0.2969), (0.5, 0.5, -0.5469), (0.5, 0.5, -0.7031), (0.5, -0.5, -0.7031), (0.5, 0.5, 0.2969), (0.5, -0.5, -0.5469), (0.5, 0.5, 0.0)], [], [(10, 7, 5, 4), (0, 11, 4, 5), (9, 10, 4, 11), (2, 3, 6, 1), (3, 2, 8, 7), (2, 1, 0, 8), (7, 10, 9, 8), (8, 9, 11, 0), (0, 5, 7, 8), (19, 15, 13, 18), (19, 18, 12, 14), (23, 22, 26, 24), (16, 17, 19, 18), (14, 12, 21, 25), (20, 27, 25, 21), (17, 16, 26, 22), (18, 19, 27, 20), (12, 18, 20, 21), (19, 14, 25, 27)])
_uv = me_cube_092.uv_layers.new(name='UVMap')
_uv.uv.foreach_set('vector', [0.9844, 0.5391, 0.9844, 0.3906, 0.9844, 0.3906, 0.9844, 0.5391, 0.5156, 0.3906, 0.5156, 0.5391, 0.5156, 0.5391, 0.5156, 0.3906, 0.6641, 0.6484, 0.6641, 0.6094, 0.7031, 0.6094, 0.7031, 0.6484, 0.7031, 0.6484, 0.7031, 0.6094, 0.7422, 0.6094, 0.7422, 0.6484, 0.5, 0.1172, 0.5391, 0.1172, 0.5391, 0.3906, 0.5, 0.3906, 1.0, 0.1172, 0.9609, 0.1172, 0.9609, 0.3906, 1.0, 0.3906, 0.5547, 0.3906, 0.5547, 0.5391, 0.5234, 0.5391, 0.5234, 0.3906, 0.5547, 0.3906, 0.5547, 0.5391, 0.5859, 0.5391, 0.5859, 0.3906, 0.7578, 0.3516, 0.7891, 0.3516, 0.7891, 0.3828, 0.7578, 0.3828, 0.5, 0.5, 0.5, 0.07812, 0.0, 0.07812, 0.0, 0.5, 1.0, 0.3906, 0.5, 0.3906, 0.5, 0.5391, 1.0, 0.5391, 1.0, 0.0, 1.0, 0.07812, 0.5, 0.07812, 0.5, 0.0, 0.5, 0.1172, 1.0, 0.1172, 1.0, 0.3906, 0.5, 0.3906, 1.0, 0.5781, 0.5, 0.5781, 0.5, 0.5391, 1.0, 0.5391, 0.5, 0.3906, 1.0, 0.3906, 1.0, 0.5391, 0.5, 0.5391, 1.0, 0.1172, 0.5, 0.1172, 0.5, 0.07812, 1.0, 0.07812, 0.5, 0.3984, 1.0, 0.3984, 1.0, 0.4297, 0.5, 0.4297, 0.9062, 0.5391, 0.9062, 0.3906, 0.9453, 0.3906, 0.9453, 0.5391, 0.7344, 0.3906, 0.7344, 0.5391, 0.7109, 0.5391, 0.7109, 0.3906])
me_cube_092.materials.append(mat_material_001)
me_cube_092.use_remesh_fix_poles = True
me_cube_092.use_remesh_preserve_attributes = False
me_cube_092.update()
me_cube_094 = bpy.data.meshes.new('Cube.094')
me_cube_094.from_pydata([(-0.4219, -0.5, 0.0), (-0.4219, -0.5, -0.5469), (-0.4219, -0.4219, -0.5469), (-0.5, -0.4219, -0.5469), (-0.5, -0.5, 0.2969), (-0.5, -0.5, 0.0), (-0.5, -0.5, -0.5469), (-0.5, -0.4219, 0.0), (-0.4219, -0.4219, 0.0), (-0.4219, -0.4219, 0.2969), (-0.5, -0.4219, 0.2969), (-0.4219, -0.5, 0.2969), (0.5, -0.4219, 0.0), (0.5, -0.4219, -0.5469), (0.4219, -0.4219, -0.5469), (0.4219, -0.5, -0.5469), (0.5, -0.5, 0.2969), (0.5, -0.5, 0.0), (0.5, -0.5, -0.5469), (0.4219, -0.5, 0.0), (0.4219, -0.4219, 0.0), (0.4219, -0.4219, 0.2969), (0.4219, -0.5, 0.2969), (0.5, -0.4219, 0.2969), (0.5, 0.4219, 0.2969), (0.5, -0.5, -5.96e-08), (-0.5, 0.4219, 0.2969), (-0.5, -0.5, -5.96e-08), (0.5, 0.4219, -0.5469), (-0.5, 0.4219, -0.5469), (0.5, 0.4219, 0.0), (-0.5, 0.4219, 0.0), (0.5, 0.5, 0.0), (0.5, 0.5, 0.2969), (-0.5, 0.5, -0.5469), (-0.5, 0.5, -0.7031), (0.5, 0.5, -0.7031), (-0.5, 0.5, 0.2969), (0.5, 0.5, -0.5469), (-0.5, 0.5, 0.0)], [], [(10, 7, 5, 4), (0, 11, 4, 5), (9, 10, 4, 11), (2, 3, 6, 1), (3, 2, 8, 7), (2, 1, 0, 8), (7, 10, 9, 8), (8, 9, 11, 0), (0, 5, 7, 8), (22, 19, 17, 16), (12, 23, 16, 17), (21, 22, 16, 23), (14, 15, 18, 13), (15, 14, 20, 19), (14, 13, 12, 20), (19, 22, 21, 20), (20, 21, 23, 12), (12, 17, 19, 20), (31, 27, 25, 30), (31, 30, 24, 26), (35, 34, 38, 36), (28, 29, 31, 30), (26, 24, 33, 37), (32, 39, 37, 33), (29, 28, 38, 34), (30, 31, 39, 32), (24, 30, 32, 33), (31, 26, 37, 39)])
_uv = me_cube_094.uv_layers.new(name='UVMap')
_uv.uv.foreach_set('vector', [0.9844, 0.5391, 0.9844, 0.3906, 0.9844, 0.3906, 0.9844, 0.5391, 0.5156, 0.3906, 0.5156, 0.5391, 0.5156, 0.5391, 0.5156, 0.3906, 0.6641, 0.6484, 0.6641, 0.6094, 0.7031, 0.6094, 0.7031, 0.6484, 0.7031, 0.6484, 0.7031, 0.6094, 0.7422, 0.6094, 0.7422, 0.6484, 0.5, 0.1172, 0.5391, 0.1172, 0.5391, 0.3906, 0.5, 0.3906, 1.0, 0.1172, 0.9609, 0.1172, 0.9609, 0.3906, 1.0, 0.3906, 0.5547, 0.3906, 0.5547, 0.5391, 0.5234, 0.5391, 0.5234, 0.3906, 0.5547, 0.3906, 0.5547, 0.5391, 0.5859, 0.5391, 0.5859, 0.3906, 0.7578, 0.3516, 0.7891, 0.3516, 0.7891, 0.3828, 0.7578, 0.3828, 0.9844, 0.5391, 0.9844, 0.3906, 0.9844, 0.3906, 0.9844, 0.5391, 0.5156, 0.3906, 0.5156, 0.5391, 0.5156, 0.5391, 0.5156, 0.3906, 0.6641, 0.6484, 0.6641, 0.6094, 0.7031, 0.6094, 0.7031, 0.6484, 0.7031, 0.6484, 0.7031, 0.6094, 0.7422, 0.6094, 0.7422, 0.6484, 0.5, 0.1172, 0.5391, 0.1172, 0.5391, 0.3906, 0.5, 0.3906, 1.0, 0.1172, 0.9609, 0.1172, 0.9609, 0.3906, 1.0, 0.3906, 0.5547, 0.3906, 0.5547, 0.5391, 0.5234, 0.5391, 0.5234, 0.3906, 0.5547, 0.3906, 0.5547, 0.5391, 0.5859, 0.5391, 0.5859, 0.3906, 0.7578, 0.3516, 0.7891, 0.3516, 0.7891, 0.3828, 0.7578, 0.3828, 0.5, 0.5, 0.5, 0.07812, 0.0, 0.07812, 0.0, 0.5, 1.0, 0.3906, 0.5, 0.3906, 0.5, 0.5391, 1.0, 0.5391, 1.0, 0.0, 1.0, 0.07812, 0.5, 0.07812, 0.5, 0.0, 0.5, 0.1172, 1.0, 0.1172, 1.0, 0.3906, 0.5, 0.3906, 1.0, 0.5781, 0.5, 0.5781, 0.5, 0.5391, 1.0, 0.5391, 0.5, 0.3906, 1.0, 0.3906, 1.0, 0.5391, 0.5, 0.5391, 1.0, 0.1172, 0.5, 0.1172, 0.5, 0.07812, 1.0, 0.07812, 0.5, 0.3984, 1.0, 0.3984, 1.0, 0.4297, 0.5, 0.4297, 0.9062, 0.5391, 0.9062, 0.3906, 0.9453, 0.3906, 0.9453, 0.5391, 0.7344, 0.3906, 0.7344, 0.5391, 0.7109, 0.5391, 0.7109, 0.3906])
me_cube_094.materials.append(mat_material_001)
me_cube_094.use_remesh_fix_poles = True
me_cube_094.use_remesh_preserve_attributes = False
me_cube_094.update()
me_cube_096 = bpy.data.meshes.new('Cube.096')
me_cube_096.from_pydata([(-0.5, -0.4219, 0.2969), (-0.5, 0.5, -5.96e-08), (0.5, -0.4219, 0.2969), (0.5, 0.5, -5.96e-08), (-0.5, -0.4219, -0.5469), (0.5, -0.4219, -0.5469), (-0.5, -0.4219, 0.0), (0.5, -0.4219, 0.0), (-0.5, -0.5, 0.0), (-0.5, -0.5, 0.2969), (0.5, -0.5, -0.5469), (0.5, -0.5, -0.7031), (-0.5, -0.5, -0.7031), (0.5, -0.5, 0.2969), (-0.5, -0.5, -0.5469), (0.5, -0.5, 0.0), (0.4219, 0.5, 0.0), (0.4219, 0.5, -0.5469), (0.4219, 0.4219, -0.5469), (0.5, 0.4219, -0.5469), (0.5, 0.5, 0.2969), (0.5, 0.5, 0.0), (0.5, 0.5, -0.5469), (0.5, 0.4219, 0.0), (0.4219, 0.4219, 0.0), (0.4219, 0.4219, 0.2969), (0.5, 0.4219, 0.2969), (0.4219, 0.5, 0.2969)], [], [(7, 3, 1, 6), (7, 6, 0, 2), (11, 10, 14, 12), (4, 5, 7, 6), (2, 0, 9, 13), (8, 15, 13, 9), (5, 4, 14, 10), (6, 7, 15, 8), (0, 6, 8, 9), (7, 2, 13, 15), (26, 23, 21, 20), (16, 27, 20, 21), (25, 26, 20, 27), (18, 19, 22, 17), (19, 18, 24, 23), (18, 17, 16, 24), (23, 26, 25, 24), (24, 25, 27, 16), (16, 21, 23, 24)])
_uv = me_cube_096.uv_layers.new(name='UVMap')
_uv.uv.foreach_set('vector', [0.5, 0.5, 0.5, 0.07812, 0.0, 0.07812, 0.0, 0.5, 1.0, 0.3906, 0.5, 0.3906, 0.5, 0.5391, 1.0, 0.5391, 1.0, 0.0, 1.0, 0.07812, 0.5, 0.07812, 0.5, 0.0, 0.5, 0.1172, 1.0, 0.1172, 1.0, 0.3906, 0.5, 0.3906, 1.0, 0.5781, 0.5, 0.5781, 0.5, 0.5391, 1.0, 0.5391, 0.5, 0.3906, 1.0, 0.3906, 1.0, 0.5391, 0.5, 0.5391, 1.0, 0.1172, 0.5, 0.1172, 0.5, 0.07812, 1.0, 0.07812, 0.5, 0.3984, 1.0, 0.3984, 1.0, 0.4297, 0.5, 0.4297, 0.9062, 0.5391, 0.9062, 0.3906, 0.9453, 0.3906, 0.9453, 0.5391, 0.7344, 0.3906, 0.7344, 0.5391, 0.7109, 0.5391, 0.7109, 0.3906, 0.9844, 0.5391, 0.9844, 0.3906, 0.9844, 0.3906, 0.9844, 0.5391, 0.5156, 0.3906, 0.5156, 0.5391, 0.5156, 0.5391, 0.5156, 0.3906, 0.6641, 0.6484, 0.6641, 0.6094, 0.7031, 0.6094, 0.7031, 0.6484, 0.7031, 0.6484, 0.7031, 0.6094, 0.7422, 0.6094, 0.7422, 0.6484, 0.5, 0.1172, 0.5391, 0.1172, 0.5391, 0.3906, 0.5, 0.3906, 1.0, 0.1172, 0.9609, 0.1172, 0.9609, 0.3906, 1.0, 0.3906, 0.5547, 0.3906, 0.5547, 0.5391, 0.5234, 0.5391, 0.5234, 0.3906, 0.5547, 0.3906, 0.5547, 0.5391, 0.5859, 0.5391, 0.5859, 0.3906, 0.7578, 0.3516, 0.7891, 0.3516, 0.7891, 0.3828, 0.7578, 0.3828])
me_cube_096.materials.append(mat_material_001)
me_cube_096.use_remesh_fix_poles = True
me_cube_096.use_remesh_preserve_attributes = False
me_cube_096.update()
me_cube_098 = bpy.data.meshes.new('Cube.098')
me_cube_098.from_pydata([(-0.4219, -0.5, 0.0), (-0.4219, -0.5, -0.5469), (-0.4219, -0.4219, -0.5469), (-0.5, -0.4219, -0.5469), (-0.5, -0.5, 0.2969), (-0.5, -0.5, 0.0), (-0.5, -0.5, -0.5469), (-0.5, -0.4219, 0.0), (-0.4219, -0.4219, 0.0), (-0.4219, -0.4219, 0.2969), (-0.5, -0.4219, 0.2969), (-0.4219, -0.5, 0.2969), (0.4219, 0.5, 0.0), (0.4219, 0.5, -0.5469), (0.4219, 0.4219, -0.5469), (0.5, 0.4219, -0.5469), (0.5, 0.5, 0.2969), (0.5, 0.5, 0.0), (0.5, 0.5, -0.5469), (0.5, 0.4219, 0.0), (0.4219, 0.4219, 0.0), (0.4219, 0.4219, 0.2969), (0.5, 0.4219, 0.2969), (0.4219, 0.5, 0.2969), (-0.5, -0.5, 0.0), (0.5, -0.5, 0.0), (-0.5, 0.5, 0.0), (0.5, 0.5, 0.0)], [], [(10, 7, 5, 4), (0, 11, 4, 5), (9, 10, 4, 11), (2, 3, 6, 1), (3, 2, 8, 7), (2, 1, 0, 8), (7, 10, 9, 8), (8, 9, 11, 0), (0, 5, 7, 8), (22, 19, 17, 16), (12, 23, 16, 17), (21, 22, 16, 23), (14, 15, 18, 13), (15, 14, 20, 19), (14, 13, 12, 20), (19, 22, 21, 20), (20, 21, 23, 12), (12, 17, 19, 20), (24, 25, 27, 26)])
_uv = me_cube_098.uv_layers.new(name='UVMap')
_uv.uv.foreach_set('vector', [0.9844, 0.5391, 0.9844, 0.3906, 0.9844, 0.3906, 0.9844, 0.5391, 0.5156, 0.3906, 0.5156, 0.5391, 0.5156, 0.5391, 0.5156, 0.3906, 0.6641, 0.6484, 0.6641, 0.6094, 0.7031, 0.6094, 0.7031, 0.6484, 0.7031, 0.6484, 0.7031, 0.6094, 0.7422, 0.6094, 0.7422, 0.6484, 0.5, 0.1172, 0.5391, 0.1172, 0.5391, 0.3906, 0.5, 0.3906, 1.0, 0.1172, 0.9609, 0.1172, 0.9609, 0.3906, 1.0, 0.3906, 0.5547, 0.3906, 0.5547, 0.5391, 0.5234, 0.5391, 0.5234, 0.3906, 0.5547, 0.3906, 0.5547, 0.5391, 0.5859, 0.5391, 0.5859, 0.3906, 0.7578, 0.3516, 0.7891, 0.3516, 0.7891, 0.3828, 0.7578, 0.3828, 0.9844, 0.5391, 0.9844, 0.3906, 0.9844, 0.3906, 0.9844, 0.5391, 0.5156, 0.3906, 0.5156, 0.5391, 0.5156, 0.5391, 0.5156, 0.3906, 0.6641, 0.6484, 0.6641, 0.6094, 0.7031, 0.6094, 0.7031, 0.6484, 0.7031, 0.6484, 0.7031, 0.6094, 0.7422, 0.6094, 0.7422, 0.6484, 0.5, 0.1172, 0.5391, 0.1172, 0.5391, 0.3906, 0.5, 0.3906, 1.0, 0.1172, 0.9609, 0.1172, 0.9609, 0.3906, 1.0, 0.3906, 0.5547, 0.3906, 0.5547, 0.5391, 0.5234, 0.5391, 0.5234, 0.3906, 0.5547, 0.3906, 0.5547, 0.5391, 0.5859, 0.5391, 0.5859, 0.3906, 0.7578, 0.3516, 0.7891, 0.3516, 0.7891, 0.3828, 0.7578, 0.3828, 0.0, 0.0, 0.5, 0.0, 0.5, 0.5, 0.0, 0.5])
me_cube_098.materials.append(mat_material_001)
me_cube_098.use_remesh_fix_poles = True
me_cube_098.use_remesh_preserve_attributes = False
me_cube_098.update()
me_cube_100 = bpy.data.meshes.new('Cube.100')
me_cube_100.from_pydata([(-0.5, -0.5, 0.0), (0.5, -0.5, 0.0), (-0.5, 0.5, 0.0), (0.5, 0.5, 0.0)], [], [(0, 1, 3, 2)])
_uv = me_cube_100.uv_layers.new(name='UVMap')
_uv.uv.foreach_set('vector', [0.0, 0.0, 0.5, 0.0, 0.5, 0.5, 0.0, 0.5])
me_cube_100.materials.append(mat_material_001)
me_cube_100.use_remesh_fix_poles = True
me_cube_100.use_remesh_preserve_attributes = False
me_cube_100.update()

# ---- objects
ob_normalwall = bpy.data.objects.new('NormalWall', me_cube_041)
ob_paralelwall = bpy.data.objects.new('ParalelWall', me_cube_074)
ob_cornerwall = bpy.data.objects.new('CornerWall', me_cube_076)
ob_ushapedwall = bpy.data.objects.new('UShapedWall', me_cube_078)
ob_innercorner1 = bpy.data.objects.new('InnerCorner1', me_cube_083)
ob_innercorner2 = bpy.data.objects.new('InnerCorner2', me_cube_084)
ob_innercorner3 = bpy.data.objects.new('InnerCorner3', me_cube_086)
ob_innercorner4 = bpy.data.objects.new('InnerCorner4', me_cube_088)
ob_doublecorner = bpy.data.objects.new('DoubleCorner', me_cube_090)
ob_wallinnerl = bpy.data.objects.new('WallInnerL', me_cube_092)
ob_walldoubleinner = bpy.data.objects.new('WallDoubleInner', me_cube_094)
ob_wallinnerr = bpy.data.objects.new('WallInnerR', me_cube_096)
ob_innerdiagonal = bpy.data.objects.new('InnerDiagonal', me_cube_098)
ob_basetile = bpy.data.objects.new('BaseTile', me_cube_100)

# ---- transforms, parenting, visibility, modifiers, constraints
ob_normalwall.location = (0.0, 0.0, 0.0)
ob_paralelwall.location = (0.0, 0.0, 0.0)
ob_cornerwall.location = (0.0, 0.0, 0.0)
ob_ushapedwall.location = (0.0, 0.0, 0.0)
ob_innercorner1.location = (0.0, 0.0, 0.0)
ob_innercorner2.location = (0.0, 0.0, 0.0)
ob_innercorner2.rotation_euler = (0.0, -0.0, -1.571)
ob_innercorner3.location = (0.0, 0.0, 0.0)
ob_innercorner3.rotation_euler = (0.0, -0.0, -3.142)
ob_innercorner4.location = (0.0, 0.0, 0.0)
ob_innercorner4.rotation_euler = (0.0, -0.0, 1.571)
ob_doublecorner.location = (0.0, 0.0, 0.0)
ob_doublecorner.rotation_euler = (0.0, -0.0, 3.142)
ob_wallinnerl.location = (0.0, 0.0, 0.0)
ob_wallinnerl.rotation_euler = (0.0, -0.0, -1.571)
ob_walldoubleinner.location = (0.0, 0.0, 0.0)
ob_walldoubleinner.rotation_euler = (0.0, -0.0, -3.142)
ob_wallinnerr.location = (0.0, 0.0, 0.0)
ob_innerdiagonal.location = (0.0, 0.0, 0.0)
ob_basetile.location = (0.0, 0.0, 0.0)

# ---- collection membership
col_collection.objects.link(ob_normalwall)
col_collection.objects.link(ob_paralelwall)
col_collection.objects.link(ob_cornerwall)
col_collection.objects.link(ob_ushapedwall)
col_collection.objects.link(ob_innercorner1)
col_collection.objects.link(ob_innercorner2)
col_collection.objects.link(ob_innercorner3)
col_collection.objects.link(ob_innercorner4)
col_collection.objects.link(ob_doublecorner)
col_collection.objects.link(ob_wallinnerl)
col_collection.objects.link(ob_walldoubleinner)
col_collection.objects.link(ob_wallinnerr)
col_collection.objects.link(ob_innerdiagonal)
col_collection.objects.link(ob_basetile)

# ---- scene / render settings (as saved in the file)
scene.frame_start = 1; scene.frame_end = 250; scene.frame_set(1)
scene.render.engine = 'BLENDER_EEVEE_NEXT'
scene.cycles.sampling_pattern = 'TABULATED_SOBOL'
scene.cycles.use_light_tree = False
scene.view_settings.view_transform = 'Filmic'
bpy.context.view_layer.update()

# ---- added for rendering (the .blend has no active camera and no usable light): camera, sun
cam_auto = bpy.data.cameras.new('AutoCamera')
cam_auto.lens = 50.0
cam_auto.sensor_width = 36.0
cam_auto.clip_end = 1000.0
ob_auto_camera = bpy.data.objects.new('AutoCamera', cam_auto)
scene.collection.objects.link(ob_auto_camera)
ob_auto_camera.location = (1.6033, -1.92324, 1.07951)
ob_auto_camera.rotation_euler = (1.09748, -7.21219e-08, 0.694738)
scene.camera = ob_auto_camera
light_auto_sun = bpy.data.lights.new('AutoSun', 'SUN')
light_auto_sun.energy = 3.0
light_auto_sun.angle = 0.0523599
ob_auto_sun = bpy.data.objects.new('AutoSun', light_auto_sun)
scene.collection.objects.link(ob_auto_sun)
ob_auto_sun.rotation_euler = (0.872665, 0.174533, 0.523599)
bpy.context.view_layer.update()
